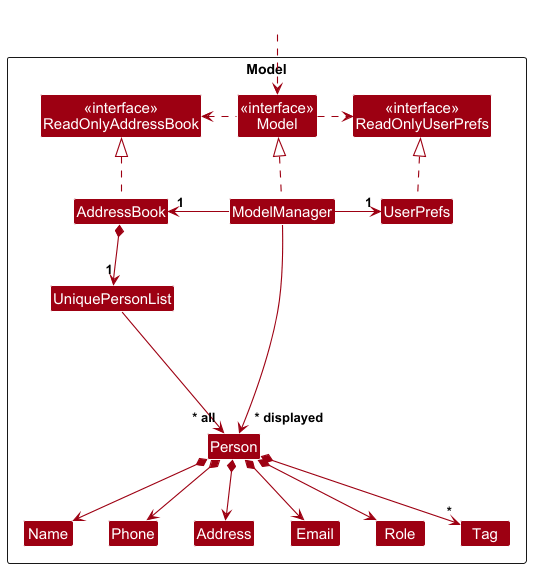

The diagram above was rendered by PlantUML. Its source (embedded in the PNG):
@startuml
!include style.puml
skinparam arrowThickness 1.1
skinparam arrowColor MODEL_COLOR
skinparam classBackgroundColor MODEL_COLOR

Package Model as ModelPackage <<Rectangle>>{
Class "<<interface>>\nReadOnlyAddressBook" as ReadOnlyAddressBook
Class "<<interface>>\nReadOnlyUserPrefs" as ReadOnlyUserPrefs
Class "<<interface>>\nModel" as Model
Class AddressBook
Class ModelManager
Class UserPrefs

Class UniquePersonList
Class Person
Class Address
Class Email
Class Name
Class Phone
Class Role
Class Tag

Class I #FFFFFF
}

Class HiddenOutside #FFFFFF
HiddenOutside ..> Model

AddressBook .up.|> ReadOnlyAddressBook

ModelManager .up.|> Model
Model .right.> ReadOnlyUserPrefs
Model .left.> ReadOnlyAddressBook
ModelManager -left-> "1" AddressBook
ModelManager -right-> "1" UserPrefs
UserPrefs .up.|> ReadOnlyUserPrefs

AddressBook *--> "1" UniquePersonList
UniquePersonList --> "~* all" Person
Person *--> Name
Person *--> Phone
Person *--> Email
Person *--> Address
Person *--> Role
Person *--> "*" Tag

Person -[hidden]up--> I
UniquePersonList -[hidden]right-> I

Name -[hidden]right-> Phone
Phone -[hidden]right-> Address
Address -[hidden]right-> Email
Email -[hidden]right-> Role
Role -[hidden]right-> Tag

ModelManager --> "~* displayed" Person
@enduml